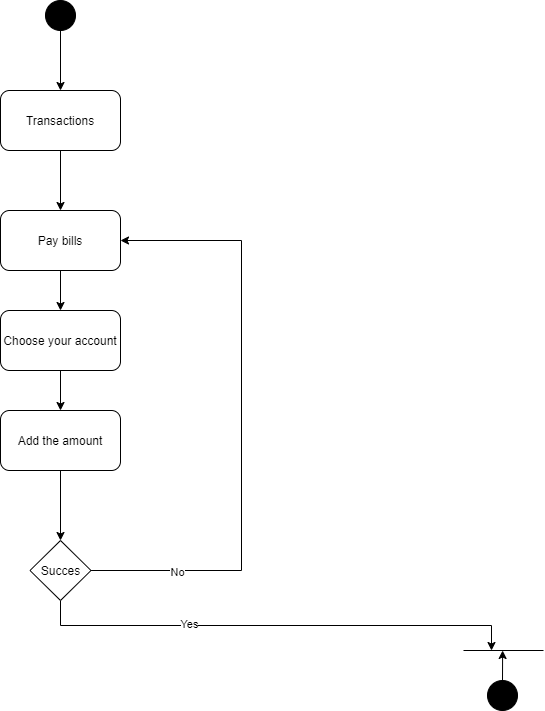

The diagram above was exported from draw.io. Its source (the exported page's mxGraphModel, read from the mxfile embedded in the PNG):
<mxGraphModel dx="1422" dy="762" grid="1" gridSize="10" guides="1" tooltips="1" connect="1" arrows="1" fold="1" page="1" pageScale="1" pageWidth="1390" pageHeight="980" math="0" shadow="0">
  <root>
    <mxCell id="0" />
    <mxCell id="1" parent="0" />
    <mxCell id="tT4Bl4u0VdZvSLlAU8hI-10" value="" style="edgeStyle=orthogonalEdgeStyle;rounded=0;orthogonalLoop=1;jettySize=auto;html=1;" parent="1" source="tT4Bl4u0VdZvSLlAU8hI-1" target="tT4Bl4u0VdZvSLlAU8hI-3" edge="1">
      <mxGeometry relative="1" as="geometry" />
    </mxCell>
    <mxCell id="tT4Bl4u0VdZvSLlAU8hI-1" value="" style="ellipse;whiteSpace=wrap;html=1;fillColor=#000000;" parent="1" vertex="1">
      <mxGeometry x="404" y="50" width="30" height="30" as="geometry" />
    </mxCell>
    <mxCell id="tT4Bl4u0VdZvSLlAU8hI-7" style="edgeStyle=orthogonalEdgeStyle;rounded=0;orthogonalLoop=1;jettySize=auto;html=1;entryX=0.5;entryY=0;entryDx=0;entryDy=0;" parent="1" source="tT4Bl4u0VdZvSLlAU8hI-3" target="tT4Bl4u0VdZvSLlAU8hI-4" edge="1">
      <mxGeometry relative="1" as="geometry" />
    </mxCell>
    <mxCell id="tT4Bl4u0VdZvSLlAU8hI-3" value="Transactions" style="rounded=1;whiteSpace=wrap;html=1;" parent="1" vertex="1">
      <mxGeometry x="359" y="140" width="120" height="60" as="geometry" />
    </mxCell>
    <mxCell id="tT4Bl4u0VdZvSLlAU8hI-8" value="" style="edgeStyle=orthogonalEdgeStyle;rounded=0;orthogonalLoop=1;jettySize=auto;html=1;" parent="1" source="tT4Bl4u0VdZvSLlAU8hI-4" target="tT4Bl4u0VdZvSLlAU8hI-5" edge="1">
      <mxGeometry relative="1" as="geometry" />
    </mxCell>
    <mxCell id="tT4Bl4u0VdZvSLlAU8hI-4" value="Pay bills" style="rounded=1;whiteSpace=wrap;html=1;" parent="1" vertex="1">
      <mxGeometry x="359" y="260" width="120" height="60" as="geometry" />
    </mxCell>
    <mxCell id="tT4Bl4u0VdZvSLlAU8hI-9" value="" style="edgeStyle=orthogonalEdgeStyle;rounded=0;orthogonalLoop=1;jettySize=auto;html=1;" parent="1" source="tT4Bl4u0VdZvSLlAU8hI-5" target="tT4Bl4u0VdZvSLlAU8hI-6" edge="1">
      <mxGeometry relative="1" as="geometry" />
    </mxCell>
    <mxCell id="tT4Bl4u0VdZvSLlAU8hI-5" value="Choose your account" style="rounded=1;whiteSpace=wrap;html=1;" parent="1" vertex="1">
      <mxGeometry x="359" y="360" width="120" height="60" as="geometry" />
    </mxCell>
    <mxCell id="tT4Bl4u0VdZvSLlAU8hI-17" value="" style="edgeStyle=orthogonalEdgeStyle;rounded=0;orthogonalLoop=1;jettySize=auto;html=1;" parent="1" source="tT4Bl4u0VdZvSLlAU8hI-6" target="tT4Bl4u0VdZvSLlAU8hI-11" edge="1">
      <mxGeometry relative="1" as="geometry" />
    </mxCell>
    <mxCell id="tT4Bl4u0VdZvSLlAU8hI-6" value="Add the amount" style="rounded=1;whiteSpace=wrap;html=1;" parent="1" vertex="1">
      <mxGeometry x="359" y="460" width="120" height="60" as="geometry" />
    </mxCell>
    <mxCell id="tT4Bl4u0VdZvSLlAU8hI-16" style="edgeStyle=orthogonalEdgeStyle;rounded=0;orthogonalLoop=1;jettySize=auto;html=1;exitX=0.5;exitY=1;exitDx=0;exitDy=0;" parent="1" source="tT4Bl4u0VdZvSLlAU8hI-11" edge="1">
      <mxGeometry relative="1" as="geometry">
        <mxPoint x="849.9999999999995" y="700" as="targetPoint" />
      </mxGeometry>
    </mxCell>
    <mxCell id="P6-UXVCSj5GSYO9scswO-2" value="Yes" style="edgeLabel;html=1;align=center;verticalAlign=middle;resizable=0;points=[];" vertex="1" connectable="0" parent="tT4Bl4u0VdZvSLlAU8hI-16">
      <mxGeometry x="-0.3638" y="2" relative="1" as="geometry">
        <mxPoint as="offset" />
      </mxGeometry>
    </mxCell>
    <mxCell id="tT4Bl4u0VdZvSLlAU8hI-18" style="edgeStyle=orthogonalEdgeStyle;rounded=0;orthogonalLoop=1;jettySize=auto;html=1;exitX=1;exitY=0.5;exitDx=0;exitDy=0;entryX=1;entryY=0.5;entryDx=0;entryDy=0;" parent="1" source="tT4Bl4u0VdZvSLlAU8hI-11" edge="1" target="tT4Bl4u0VdZvSLlAU8hI-4">
      <mxGeometry relative="1" as="geometry">
        <mxPoint x="600" y="290" as="targetPoint" />
        <Array as="points">
          <mxPoint x="600" y="620" />
          <mxPoint x="600" y="290" />
        </Array>
      </mxGeometry>
    </mxCell>
    <mxCell id="P6-UXVCSj5GSYO9scswO-1" value="No" style="edgeLabel;html=1;align=center;verticalAlign=middle;resizable=0;points=[];" vertex="1" connectable="0" parent="tT4Bl4u0VdZvSLlAU8hI-18">
      <mxGeometry x="-0.7157" y="-1" relative="1" as="geometry">
        <mxPoint as="offset" />
      </mxGeometry>
    </mxCell>
    <mxCell id="tT4Bl4u0VdZvSLlAU8hI-11" value="Succes" style="rhombus;whiteSpace=wrap;html=1;" parent="1" vertex="1">
      <mxGeometry x="388.5" y="590" width="61" height="60" as="geometry" />
    </mxCell>
    <mxCell id="tT4Bl4u0VdZvSLlAU8hI-15" style="edgeStyle=orthogonalEdgeStyle;rounded=0;orthogonalLoop=1;jettySize=auto;html=1;exitX=0.5;exitY=0;exitDx=0;exitDy=0;" parent="1" source="tT4Bl4u0VdZvSLlAU8hI-12" edge="1">
      <mxGeometry relative="1" as="geometry">
        <mxPoint x="861.1176470588234" y="700" as="targetPoint" />
      </mxGeometry>
    </mxCell>
    <mxCell id="tT4Bl4u0VdZvSLlAU8hI-12" value="" style="ellipse;whiteSpace=wrap;html=1;fillColor=#000000;" parent="1" vertex="1">
      <mxGeometry x="846" y="730" width="30" height="30" as="geometry" />
    </mxCell>
    <mxCell id="tT4Bl4u0VdZvSLlAU8hI-14" value="" style="endArrow=none;html=1;" parent="1" edge="1">
      <mxGeometry width="50" height="50" relative="1" as="geometry">
        <mxPoint x="822" y="700" as="sourcePoint" />
        <mxPoint x="902" y="700" as="targetPoint" />
      </mxGeometry>
    </mxCell>
  </root>
</mxGraphModel>